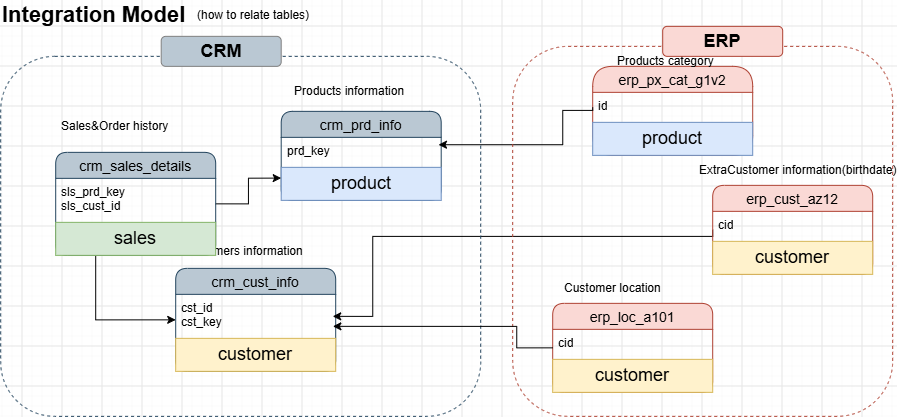

The diagram above was exported from draw.io. Its source (the exported page's mxGraphModel, read from the mxfile embedded in the PNG):
<mxGraphModel dx="1069" dy="439" grid="1" gridSize="10" guides="1" tooltips="1" connect="1" arrows="1" fold="1" page="1" pageScale="1" pageWidth="827" pageHeight="1169" math="0" shadow="0">
  <root>
    <mxCell id="0" />
    <mxCell id="1" parent="0" />
    <mxCell id="iQ1rxq4RBPAgrOL6YUS8-1" parent="1" style="swimlane;fontStyle=0;childLayout=stackLayout;horizontal=1;startSize=26;horizontalStack=0;resizeParent=1;resizeParentMax=0;resizeLast=0;collapsible=1;marginBottom=0;align=center;fontSize=14;rounded=1;fillColor=#bac8d3;strokeColor=#23445d;" value="crm_cust_info" vertex="1">
      <mxGeometry height="103" width="160" x="193" y="282" as="geometry" />
    </mxCell>
    <mxCell id="iQ1rxq4RBPAgrOL6YUS8-2" parent="iQ1rxq4RBPAgrOL6YUS8-1" style="text;strokeColor=none;fillColor=none;spacingLeft=4;spacingRight=4;overflow=hidden;rotatable=0;points=[[0,0.5],[1,0.5]];portConstraint=eastwest;fontSize=12;whiteSpace=wrap;html=1;" value="cst_id&lt;div&gt;cst_key&lt;/div&gt;" vertex="1">
      <mxGeometry height="44" width="160" y="26" as="geometry" />
    </mxCell>
    <mxCell id="oebnUaWEkqDS9G2J6NFZ-5" parent="iQ1rxq4RBPAgrOL6YUS8-1" style="rounded=0;align=center;fillColor=#fff2cc;strokeColor=#d6b656;html=1;whiteSpace=wrap;fontSize=12" value="&lt;font style=&quot;font-size: 18px;&quot;&gt;customer&lt;/font&gt;" vertex="1">
      <mxGeometry height="33" width="160" y="70" as="geometry" />
    </mxCell>
    <mxCell id="iQ1rxq4RBPAgrOL6YUS8-5" parent="1" style="text;html=1;whiteSpace=wrap;strokeColor=none;fillColor=none;align=left;verticalAlign=middle;rounded=0;" value="&lt;div style=&quot;text-align: justify;&quot;&gt;&lt;span style=&quot;background-color: transparent; color: light-dark(rgb(0, 0, 0), rgb(255, 255, 255));&quot;&gt;Customers information&lt;/span&gt;&lt;/div&gt;" vertex="1">
      <mxGeometry height="30" width="137" x="198" y="250" as="geometry" />
    </mxCell>
    <mxCell id="iQ1rxq4RBPAgrOL6YUS8-6" parent="1" style="swimlane;fontStyle=0;childLayout=stackLayout;horizontal=1;startSize=26;horizontalStack=0;resizeParent=1;resizeParentMax=0;resizeLast=0;collapsible=1;marginBottom=0;align=center;fontSize=14;rounded=1;fillColor=#bac8d3;strokeColor=#23445d;" value="crm_prd_info" vertex="1">
      <mxGeometry height="89" width="160" x="298.5" y="125" as="geometry" />
    </mxCell>
    <mxCell id="iQ1rxq4RBPAgrOL6YUS8-7" parent="iQ1rxq4RBPAgrOL6YUS8-6" style="text;strokeColor=none;fillColor=none;spacingLeft=4;spacingRight=4;overflow=hidden;rotatable=0;points=[[0,0.5],[1,0.5]];portConstraint=eastwest;fontSize=12;whiteSpace=wrap;html=1;" value="prd_key" vertex="1">
      <mxGeometry height="30" width="160" y="26" as="geometry" />
    </mxCell>
    <mxCell id="oebnUaWEkqDS9G2J6NFZ-1" parent="iQ1rxq4RBPAgrOL6YUS8-6" style="rounded=0;align=center;fillColor=#dae8fc;strokeColor=#6c8ebf;html=1;whiteSpace=wrap;fontSize=12" value="&lt;font style=&quot;font-size: 18px;&quot;&gt;product&lt;/font&gt;" vertex="1">
      <mxGeometry height="33" width="160" y="56" as="geometry" />
    </mxCell>
    <mxCell id="iQ1rxq4RBPAgrOL6YUS8-8" parent="1" style="text;html=1;whiteSpace=wrap;strokeColor=none;fillColor=none;align=left;verticalAlign=middle;rounded=0;" value="&lt;div style=&quot;text-align: justify;&quot;&gt;&lt;span style=&quot;background-color: transparent; color: light-dark(rgb(0, 0, 0), rgb(255, 255, 255));&quot;&gt;Products information&lt;/span&gt;&lt;/div&gt;" vertex="1">
      <mxGeometry height="30" width="137" x="310" y="90" as="geometry" />
    </mxCell>
    <mxCell id="iQ1rxq4RBPAgrOL6YUS8-21" edge="1" parent="1" source="iQ1rxq4RBPAgrOL6YUS8-9" style="edgeStyle=orthogonalEdgeStyle;rounded=0;orthogonalLoop=1;jettySize=auto;html=1;exitX=1;exitY=0.5;exitDx=0;exitDy=0;entryX=0;entryY=0.75;entryDx=0;entryDy=0;" target="iQ1rxq4RBPAgrOL6YUS8-6">
      <mxGeometry relative="1" as="geometry">
        <mxPoint x="240" y="135" as="targetPoint" />
      </mxGeometry>
    </mxCell>
    <mxCell id="iQ1rxq4RBPAgrOL6YUS8-22" edge="1" parent="1" source="iQ1rxq4RBPAgrOL6YUS8-9" style="edgeStyle=orthogonalEdgeStyle;rounded=0;orthogonalLoop=1;jettySize=auto;html=1;exitX=0.25;exitY=1;exitDx=0;exitDy=0;entryX=0;entryY=0.5;entryDx=0;entryDy=0;" target="iQ1rxq4RBPAgrOL6YUS8-1">
      <mxGeometry relative="1" as="geometry" />
    </mxCell>
    <mxCell id="iQ1rxq4RBPAgrOL6YUS8-9" parent="1" style="swimlane;fontStyle=0;childLayout=stackLayout;horizontal=1;startSize=26;horizontalStack=0;resizeParent=1;resizeParentMax=0;resizeLast=0;collapsible=1;marginBottom=0;align=center;fontSize=14;rounded=1;fillColor=#bac8d3;strokeColor=#23445d;" value="crm_sales_details" vertex="1">
      <mxGeometry height="103" width="160" x="73" y="166" as="geometry" />
    </mxCell>
    <mxCell id="iQ1rxq4RBPAgrOL6YUS8-10" parent="iQ1rxq4RBPAgrOL6YUS8-9" style="text;strokeColor=none;fillColor=none;spacingLeft=4;spacingRight=4;overflow=hidden;rotatable=0;points=[[0,0.5],[1,0.5]];portConstraint=eastwest;fontSize=12;whiteSpace=wrap;html=1;" value="sls_prd_key&lt;div&gt;sls_cust_id&lt;/div&gt;" vertex="1">
      <mxGeometry height="44" width="160" y="26" as="geometry" />
    </mxCell>
    <mxCell id="oebnUaWEkqDS9G2J6NFZ-10" parent="iQ1rxq4RBPAgrOL6YUS8-9" style="rounded=0;align=center;fillColor=#d5e8d4;strokeColor=#82b366;html=1;whiteSpace=wrap;fontSize=12" value="&lt;span style=&quot;font-size: 18px;&quot;&gt;sales&lt;/span&gt;" vertex="1">
      <mxGeometry height="33" width="160" y="70" as="geometry" />
    </mxCell>
    <mxCell id="iQ1rxq4RBPAgrOL6YUS8-11" parent="1" style="text;html=1;whiteSpace=wrap;strokeColor=none;fillColor=none;align=left;verticalAlign=middle;rounded=0;" value="&lt;div style=&quot;text-align: justify;&quot;&gt;Sales&amp;amp;Order history&amp;nbsp;&lt;/div&gt;" vertex="1">
      <mxGeometry height="30" width="137" x="77" y="125" as="geometry" />
    </mxCell>
    <mxCell id="oebnUaWEkqDS9G2J6NFZ-12" edge="1" parent="1" source="iQ1rxq4RBPAgrOL6YUS8-12" style="edgeStyle=orthogonalEdgeStyle;rounded=0;orthogonalLoop=1;jettySize=auto;html=1;exitX=0;exitY=0.5;exitDx=0;exitDy=0;">
      <mxGeometry relative="1" as="geometry">
        <Array as="points">
          <mxPoint x="730" y="250.06" />
          <mxPoint x="390" y="250.06" />
          <mxPoint x="390" y="330.06" />
        </Array>
        <mxPoint x="349.9999999999998" y="330" as="targetPoint" />
      </mxGeometry>
    </mxCell>
    <mxCell id="iQ1rxq4RBPAgrOL6YUS8-12" parent="1" style="swimlane;fontStyle=0;childLayout=stackLayout;horizontal=1;startSize=26;horizontalStack=0;resizeParent=1;resizeParentMax=0;resizeLast=0;collapsible=1;marginBottom=0;align=center;fontSize=14;rounded=1;fillColor=#fad9d5;strokeColor=#ae4132;" value="erp_cust_az12" vertex="1">
      <mxGeometry height="89" width="160" x="730" y="199" as="geometry" />
    </mxCell>
    <mxCell id="iQ1rxq4RBPAgrOL6YUS8-13" parent="iQ1rxq4RBPAgrOL6YUS8-12" style="text;strokeColor=none;fillColor=none;spacingLeft=4;spacingRight=4;overflow=hidden;rotatable=0;points=[[0,0.5],[1,0.5]];portConstraint=eastwest;fontSize=12;whiteSpace=wrap;html=1;" value="cid" vertex="1">
      <mxGeometry height="30" width="160" y="26" as="geometry" />
    </mxCell>
    <mxCell id="oebnUaWEkqDS9G2J6NFZ-7" parent="iQ1rxq4RBPAgrOL6YUS8-12" style="rounded=0;align=center;fillColor=#fff2cc;strokeColor=#d6b656;html=1;whiteSpace=wrap;fontSize=12" value="&lt;font style=&quot;font-size: 18px;&quot;&gt;customer&lt;/font&gt;" vertex="1">
      <mxGeometry height="33" width="160" y="56" as="geometry" />
    </mxCell>
    <mxCell id="iQ1rxq4RBPAgrOL6YUS8-14" parent="1" style="text;html=1;whiteSpace=wrap;strokeColor=none;fillColor=none;align=left;verticalAlign=middle;rounded=0;" value="&lt;div style=&quot;text-align: justify;&quot;&gt;&lt;span style=&quot;background-color: transparent; color: light-dark(rgb(0, 0, 0), rgb(255, 255, 255));&quot;&gt;ExtraCustomer&amp;nbsp;&lt;/span&gt;&lt;span style=&quot;background-color: transparent; color: light-dark(rgb(0, 0, 0), rgb(255, 255, 255));&quot;&gt;information(birthdate)&lt;/span&gt;&lt;/div&gt;" vertex="1">
      <mxGeometry height="30" width="190" x="715" y="169" as="geometry" />
    </mxCell>
    <mxCell id="iQ1rxq4RBPAgrOL6YUS8-15" parent="1" style="swimlane;fontStyle=0;childLayout=stackLayout;horizontal=1;startSize=26;horizontalStack=0;resizeParent=1;resizeParentMax=0;resizeLast=0;collapsible=1;marginBottom=0;align=center;fontSize=14;rounded=1;fillColor=#fad9d5;strokeColor=#ae4132;" value="erp_loc_a101" vertex="1">
      <mxGeometry height="89" width="160" x="570" y="317" as="geometry" />
    </mxCell>
    <mxCell id="iQ1rxq4RBPAgrOL6YUS8-16" parent="iQ1rxq4RBPAgrOL6YUS8-15" style="text;strokeColor=none;fillColor=none;spacingLeft=4;spacingRight=4;overflow=hidden;rotatable=0;points=[[0,0.5],[1,0.5]];portConstraint=eastwest;fontSize=12;whiteSpace=wrap;html=1;" value="cid" vertex="1">
      <mxGeometry height="30" width="160" y="26" as="geometry" />
    </mxCell>
    <mxCell id="oebnUaWEkqDS9G2J6NFZ-8" parent="iQ1rxq4RBPAgrOL6YUS8-15" style="rounded=0;align=center;fillColor=#fff2cc;strokeColor=#d6b656;html=1;whiteSpace=wrap;fontSize=12" value="&lt;font style=&quot;font-size: 18px;&quot;&gt;customer&lt;/font&gt;" vertex="1">
      <mxGeometry height="33" width="160" y="56" as="geometry" />
    </mxCell>
    <mxCell id="iQ1rxq4RBPAgrOL6YUS8-17" parent="1" style="text;html=1;whiteSpace=wrap;strokeColor=none;fillColor=none;align=left;verticalAlign=middle;rounded=0;" value="&lt;div style=&quot;text-align: justify;&quot;&gt;&lt;span style=&quot;background-color: transparent; color: light-dark(rgb(0, 0, 0), rgb(255, 255, 255));&quot;&gt;Customer&amp;nbsp;&lt;/span&gt;&lt;span style=&quot;background-color: transparent; color: light-dark(rgb(0, 0, 0), rgb(255, 255, 255));&quot;&gt;location&lt;/span&gt;&lt;/div&gt;" vertex="1">
      <mxGeometry height="30" width="120" x="580" y="287" as="geometry" />
    </mxCell>
    <mxCell id="iQ1rxq4RBPAgrOL6YUS8-18" parent="1" style="swimlane;fontStyle=0;childLayout=stackLayout;horizontal=1;startSize=26;horizontalStack=0;resizeParent=1;resizeParentMax=0;resizeLast=0;collapsible=1;marginBottom=0;align=center;fontSize=14;rounded=1;fillColor=#fad9d5;strokeColor=#ae4132;arcSize=26;" value="erp_px_cat_g1v2" vertex="1">
      <mxGeometry height="89" width="160" x="610" y="80" as="geometry" />
    </mxCell>
    <mxCell id="iQ1rxq4RBPAgrOL6YUS8-19" parent="iQ1rxq4RBPAgrOL6YUS8-18" style="text;strokeColor=none;fillColor=none;spacingLeft=4;spacingRight=4;overflow=hidden;rotatable=0;points=[[0,0.5],[1,0.5]];portConstraint=eastwest;fontSize=12;whiteSpace=wrap;html=1;" value="id" vertex="1">
      <mxGeometry height="30" width="160" y="26" as="geometry" />
    </mxCell>
    <mxCell id="oebnUaWEkqDS9G2J6NFZ-2" parent="iQ1rxq4RBPAgrOL6YUS8-18" style="rounded=0;align=center;fillColor=#dae8fc;strokeColor=#6c8ebf;html=1;whiteSpace=wrap;fontSize=12" value="&lt;font style=&quot;font-size: 18px;&quot;&gt;product&lt;/font&gt;" vertex="1">
      <mxGeometry height="33" width="160" y="56" as="geometry" />
    </mxCell>
    <mxCell id="iQ1rxq4RBPAgrOL6YUS8-20" parent="1" style="text;html=1;whiteSpace=wrap;strokeColor=none;fillColor=none;align=left;verticalAlign=middle;rounded=0;" value="&lt;div style=&quot;text-align: justify;&quot;&gt;&lt;span style=&quot;background-color: transparent; color: light-dark(rgb(0, 0, 0), rgb(255, 255, 255));&quot;&gt;Products category&amp;nbsp;&lt;/span&gt;&lt;/div&gt;" vertex="1">
      <mxGeometry height="30" width="137" x="633" y="60" as="geometry" />
    </mxCell>
    <mxCell id="iQ1rxq4RBPAgrOL6YUS8-24" edge="1" parent="1" source="iQ1rxq4RBPAgrOL6YUS8-19" style="edgeStyle=orthogonalEdgeStyle;rounded=0;orthogonalLoop=1;jettySize=auto;html=1;exitX=0;exitY=0.5;exitDx=0;exitDy=0;entryX=0.983;entryY=0.375;entryDx=0;entryDy=0;entryPerimeter=0;" target="iQ1rxq4RBPAgrOL6YUS8-6">
      <mxGeometry relative="1" as="geometry">
        <Array as="points">
          <mxPoint x="580" y="124" />
        </Array>
      </mxGeometry>
    </mxCell>
    <mxCell id="iQ1rxq4RBPAgrOL6YUS8-29" parent="1" style="rounded=1;whiteSpace=wrap;html=1;dashed=1;strokeColor=#23445d;fillColor=none;" value="" vertex="1">
      <mxGeometry height="360" width="480" x="18" y="70" as="geometry" />
    </mxCell>
    <mxCell id="iQ1rxq4RBPAgrOL6YUS8-30" parent="1" style="rounded=1;whiteSpace=wrap;html=1;dashed=1;strokeColor=#ae4132;fillColor=none;" value="" vertex="1">
      <mxGeometry height="370" width="380" x="530" y="60" as="geometry" />
    </mxCell>
    <mxCell id="iQ1rxq4RBPAgrOL6YUS8-31" parent="1" style="rounded=1;whiteSpace=wrap;html=1;strokeColor=#808080;fillColor=#bac8d3;" value="&lt;font style=&quot;font-size: 18px;&quot;&gt;&lt;b&gt;CRM&lt;/b&gt;&lt;/font&gt;" vertex="1">
      <mxGeometry height="30" width="120" x="178.5" y="50" as="geometry" />
    </mxCell>
    <mxCell id="iQ1rxq4RBPAgrOL6YUS8-32" parent="1" style="rounded=1;whiteSpace=wrap;html=1;strokeColor=#ae4132;fillColor=#fad9d5;" value="&lt;span style=&quot;font-size: 18px;&quot;&gt;&lt;b&gt;ERP&lt;/b&gt;&lt;/span&gt;" vertex="1">
      <mxGeometry height="30" width="120" x="680" y="40" as="geometry" />
    </mxCell>
    <mxCell id="iQ1rxq4RBPAgrOL6YUS8-34" parent="1" style="text;html=1;whiteSpace=wrap;strokeColor=none;fillColor=none;align=left;verticalAlign=middle;rounded=0;" value="&lt;div style=&quot;text-align: justify;&quot;&gt;&lt;span style=&quot;background-color: transparent; color: light-dark(rgb(0, 0, 0), rgb(255, 255, 255));&quot;&gt;&lt;b&gt;&lt;font style=&quot;font-size: 22px;&quot;&gt;Integration Model&lt;/font&gt;&lt;/b&gt;&lt;/span&gt;&lt;/div&gt;" vertex="1">
      <mxGeometry height="30" width="275" x="18" y="14" as="geometry" />
    </mxCell>
    <mxCell id="4hdnJKtmwcF4aSRDIW1A-1" parent="1" style="text;html=1;whiteSpace=wrap;strokeColor=none;fillColor=none;align=left;verticalAlign=middle;rounded=0;" value="&lt;div style=&quot;&quot;&gt;&lt;span style=&quot;background-color: transparent; color: light-dark(rgb(0, 0, 0), rgb(255, 255, 255));&quot;&gt;(how to relate tables)&lt;/span&gt;&lt;/div&gt;" vertex="1">
      <mxGeometry height="30" width="146" x="213" y="14" as="geometry" />
    </mxCell>
    <mxCell id="oebnUaWEkqDS9G2J6NFZ-11" edge="1" parent="1" source="iQ1rxq4RBPAgrOL6YUS8-15" style="edgeStyle=orthogonalEdgeStyle;rounded=0;orthogonalLoop=1;jettySize=auto;html=1;exitX=0;exitY=0.5;exitDx=0;exitDy=0;entryX=0.692;entryY=0.75;entryDx=0;entryDy=0;entryPerimeter=0;" target="iQ1rxq4RBPAgrOL6YUS8-29">
      <mxGeometry relative="1" as="geometry" />
    </mxCell>
  </root>
</mxGraphModel>